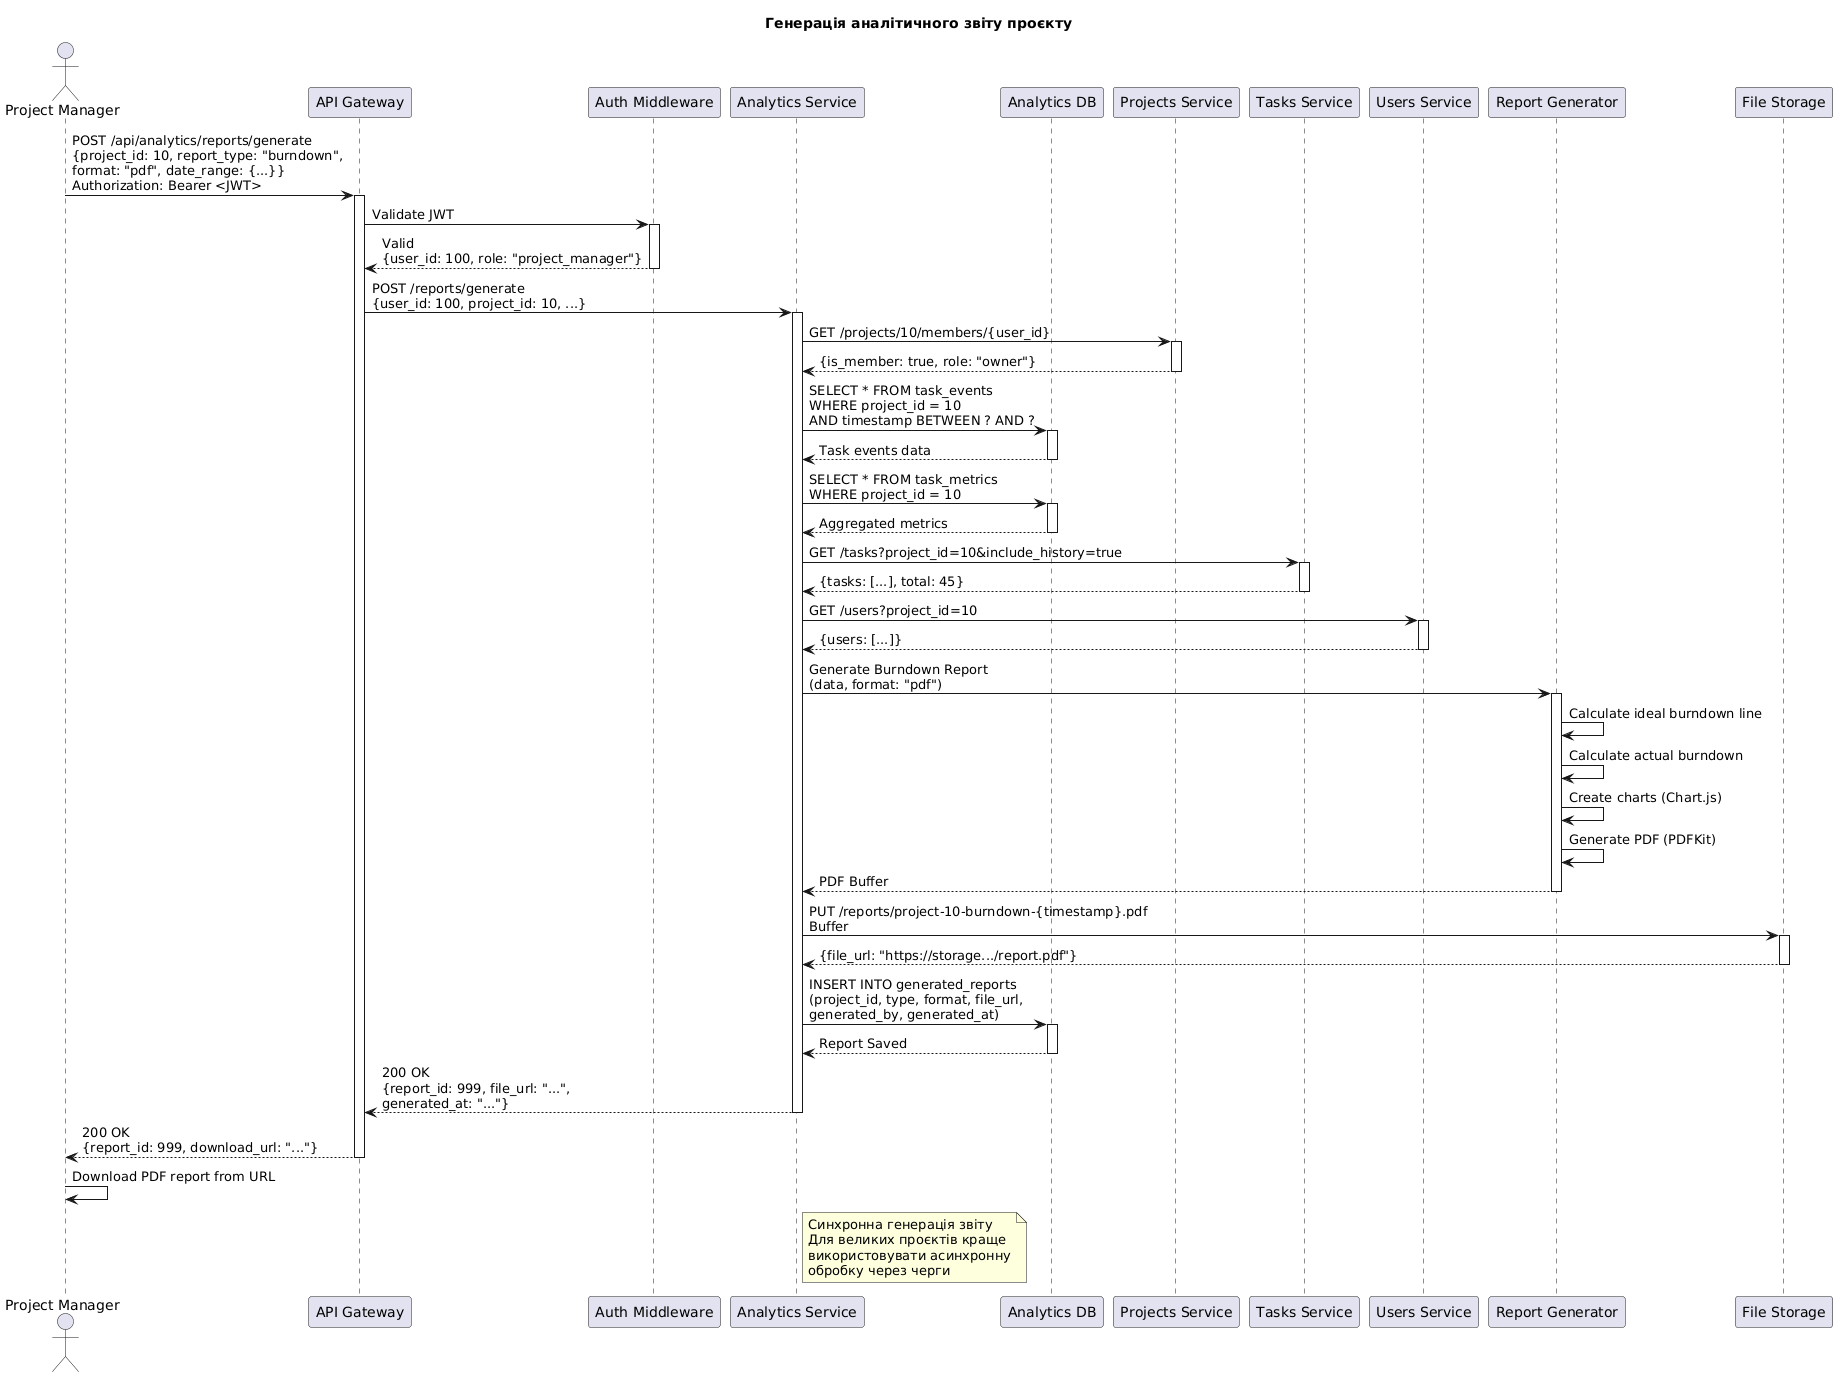

The diagram above was rendered by PlantUML. Its source (embedded in the PNG):
@startuml
title Генерація аналітичного звіту проєкту

actor "Project Manager" as PM
participant "API Gateway" as Gateway
participant "Auth Middleware" as Auth
participant "Analytics Service" as Analytics
participant "Analytics DB" as AnalyticsDB
participant "Projects Service" as Projects
participant "Tasks Service" as Tasks
participant "Users Service" as Users
participant "Report Generator" as ReportGen
participant "File Storage" as Storage

PM -> Gateway: POST /api/analytics/reports/generate\n{project_id: 10, report_type: "burndown",\nformat: "pdf", date_range: {...}}\nAuthorization: Bearer <JWT>
activate Gateway

Gateway -> Auth: Validate JWT
activate Auth
Auth --> Gateway: Valid\n{user_id: 100, role: "project_manager"}
deactivate Auth

Gateway -> Analytics: POST /reports/generate\n{user_id: 100, project_id: 10, ...}
activate Analytics

' Verify user has access to project
Analytics -> Projects: GET /projects/10/members/{user_id}
activate Projects
Projects --> Analytics: {is_member: true, role: "owner"}
deactivate Projects

' Collect data from Analytics DB
Analytics -> AnalyticsDB: SELECT * FROM task_events\nWHERE project_id = 10\nAND timestamp BETWEEN ? AND ?
activate AnalyticsDB
AnalyticsDB --> Analytics: Task events data
deactivate AnalyticsDB

Analytics -> AnalyticsDB: SELECT * FROM task_metrics\nWHERE project_id = 10
activate AnalyticsDB
AnalyticsDB --> Analytics: Aggregated metrics
deactivate AnalyticsDB

' Get additional data from other services
Analytics -> Tasks: GET /tasks?project_id=10&include_history=true
activate Tasks
Tasks --> Analytics: {tasks: [...], total: 45}
deactivate Tasks

Analytics -> Users: GET /users?project_id=10
activate Users
Users --> Analytics: {users: [...]}
deactivate Users

' Generate report
Analytics -> ReportGen: Generate Burndown Report\n(data, format: "pdf")
activate ReportGen

ReportGen -> ReportGen: Calculate ideal burndown line
ReportGen -> ReportGen: Calculate actual burndown
ReportGen -> ReportGen: Create charts (Chart.js)
ReportGen -> ReportGen: Generate PDF (PDFKit)

ReportGen --> Analytics: PDF Buffer
deactivate ReportGen

' Upload to file storage
Analytics -> Storage: PUT /reports/project-10-burndown-{timestamp}.pdf\nBuffer
activate Storage
Storage --> Analytics: {file_url: "https://storage.../report.pdf"}
deactivate Storage

' Save report metadata
Analytics -> AnalyticsDB: INSERT INTO generated_reports\n(project_id, type, format, file_url,\ngenerated_by, generated_at)
activate AnalyticsDB
AnalyticsDB --> Analytics: Report Saved
deactivate AnalyticsDB

Analytics --> Gateway: 200 OK\n{report_id: 999, file_url: "...",\ngenerated_at: "..."}
deactivate Analytics

Gateway --> PM: 200 OK\n{report_id: 999, download_url: "..."}
deactivate Gateway

PM -> PM: Download PDF report from URL

note right of Analytics
  Синхронна генерація звіту
  Для великих проєктів краще
  використовувати асинхронну
  обробку через черги
end note
@enduml